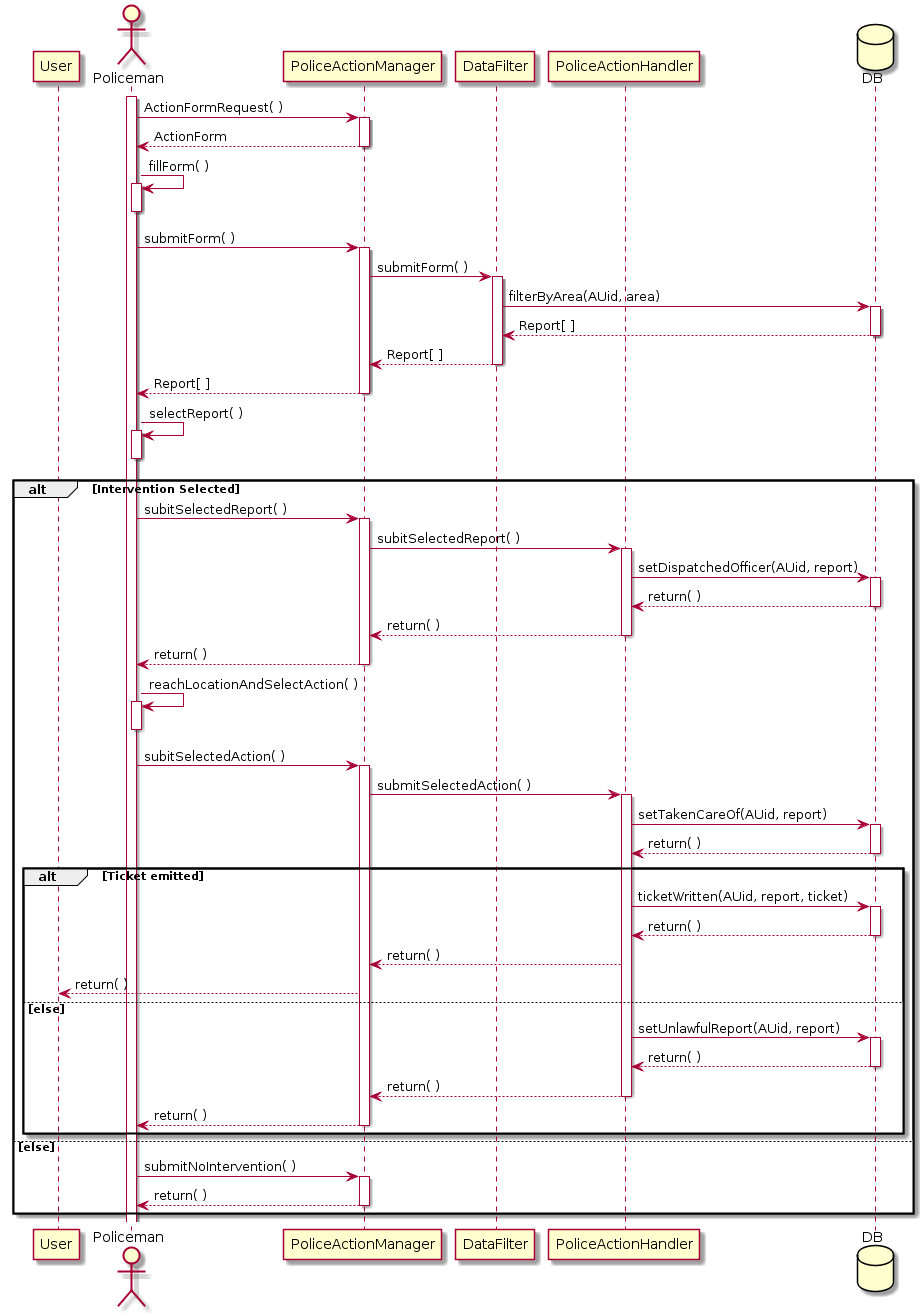

The diagram above was rendered by PlantUML. Its source (embedded in the PNG):
@startuml
actor Policeman order 10
participant PoliceActionManager order 20
participant DataFilter order 30
participant PoliceActionHandler order 40
database DB order 50

activate Policeman
Policeman -> PoliceActionManager: ActionFormRequest( )
activate PoliceActionManager
return ActionForm

Policeman -> Policeman : fillForm( )
activate Policeman
deactivate Policeman

Policeman -> PoliceActionManager: submitForm( )
activate PoliceActionManager

PoliceActionManager -> DataFilter: submitForm( )
activate DataFilter

DataFilter -> DB: filterByArea(AUid, area)
activate DB
return Report[ ]
return Report[ ]
return Report[ ]

Policeman -> Policeman : selectReport( )
activate Policeman
deactivate Policeman

alt Intervention Selected

    Policeman -> PoliceActionManager: subitSelectedReport( )
    activate PoliceActionManager

    PoliceActionManager -> PoliceActionHandler: subitSelectedReport( )
    activate PoliceActionHandler

    PoliceActionHandler -> DB : setDispatchedOfficer(AUid, report)
    activate DB
    return return( )
    return return( )
    return return( )

    Policeman -> Policeman : reachLocationAndSelectAction( )
    activate Policeman
    deactivate Policeman

    Policeman -> PoliceActionManager: subitSelectedAction( )
    activate PoliceActionManager

    PoliceActionManager -> PoliceActionHandler: submitSelectedAction( )
    activate PoliceActionHandler

    PoliceActionHandler -> DB : setTakenCareOf(AUid, report)
    activate DB
    return return( )

    alt Ticket emitted
        PoliceActionHandler -> DB : ticketWritten(AUid, report, ticket)
        activate DB
        return return( )
        PoliceActionManager <-- PoliceActionHandler: return( )
        User <-- PoliceActionManager: return( )
    else else
    
        PoliceActionHandler -> DB : setUnlawfulReport(AUid, report)
        Activate DB
        return return( )
        return return( )
        return return( )
    
    end

else else
    Policeman -> PoliceActionManager: submitNoIntervention( )
    activate PoliceActionManager
    return return( )

end
@enduml